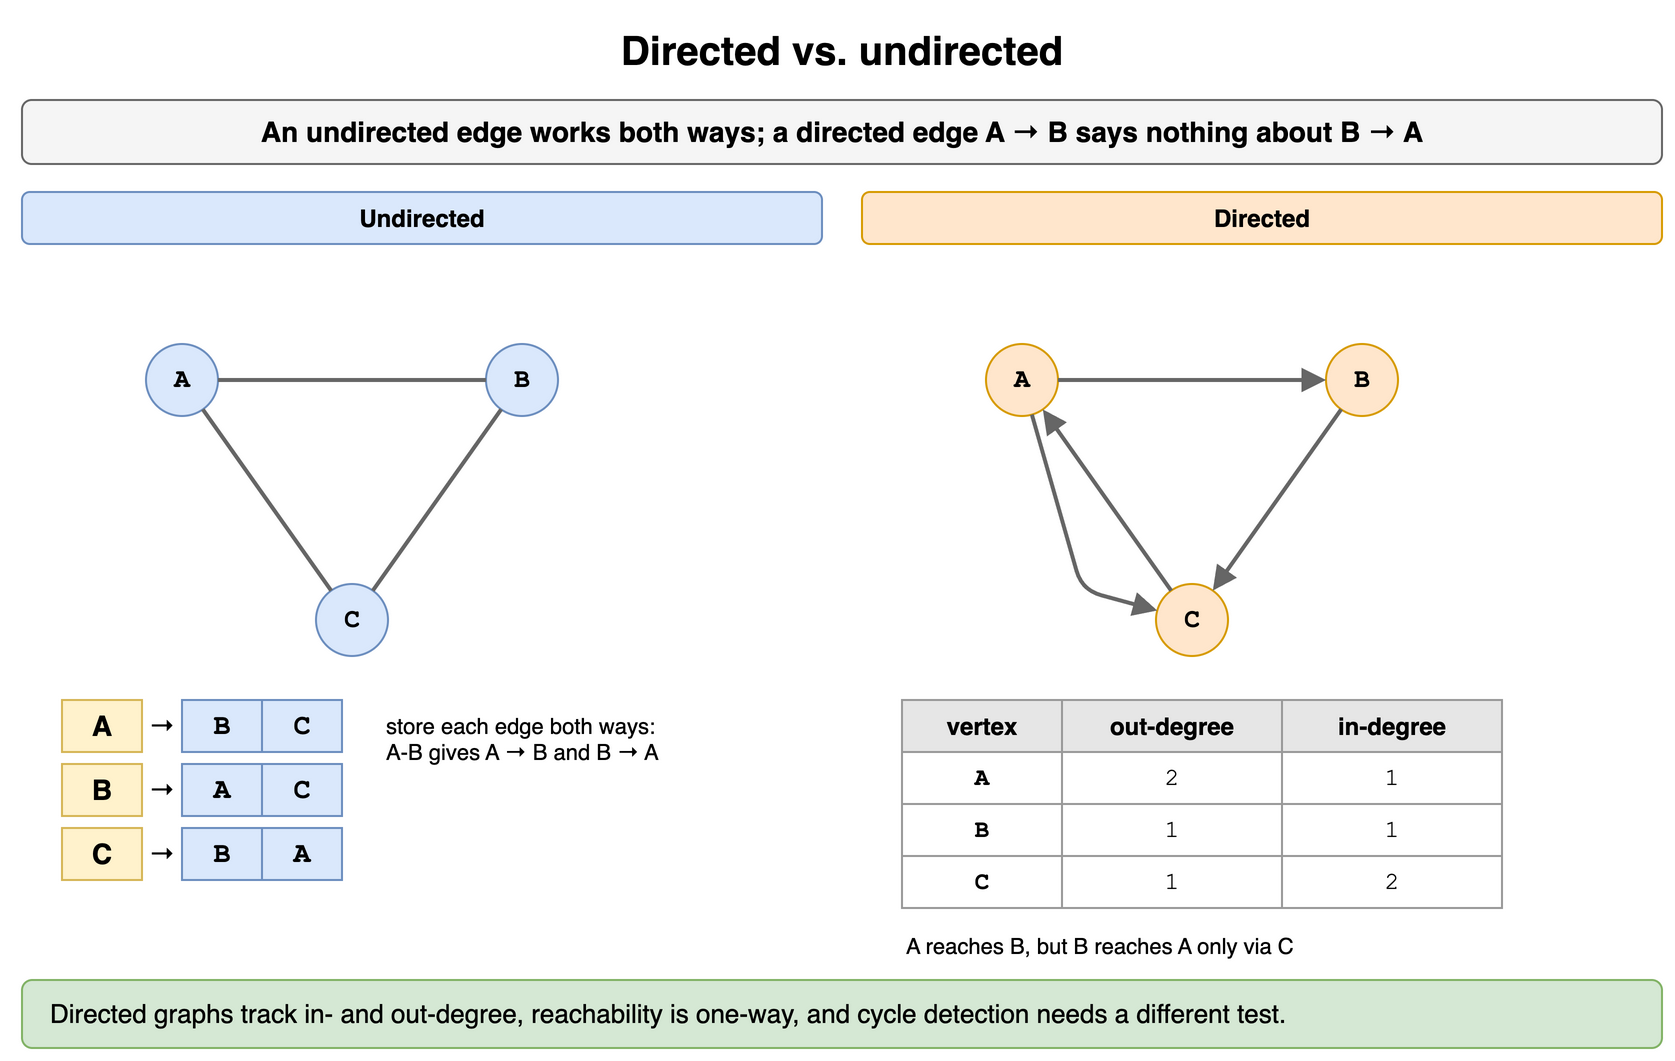

The diagram above was exported from draw.io. Its source (the exported page's mxGraphModel, read from the mxfile embedded in the PNG):
<mxGraphModel dx="900" dy="540" grid="1" gridSize="10" guides="1" tooltips="1" connect="1" arrows="1" fold="1" page="1" pageScale="1" pageWidth="900" pageHeight="540" math="0" shadow="0">
  <root>
    <mxCell id="0" />
    <mxCell id="1" parent="0" />
    <mxCell id="g21" value="Directed vs. undirected" style="text;html=1;align=center;verticalAlign=middle;whiteSpace=wrap;fontSize=20;fontStyle=1;" vertex="1" parent="1">
      <mxGeometry x="40" y="10" width="820" height="30" as="geometry" />
    </mxCell>
    <mxCell id="g22" value="An undirected edge works both ways; a directed edge A → B says nothing about B → A" style="rounded=1;whiteSpace=wrap;html=1;fillColor=#f5f5f5;strokeColor=#666666;fontStyle=1;fontSize=14;" vertex="1" parent="1">
      <mxGeometry x="40" y="50" width="820" height="32" as="geometry" />
    </mxCell>
    <mxCell id="g23" value="&lt;b&gt;Undirected&lt;/b&gt;" style="rounded=1;whiteSpace=wrap;html=1;fillColor=#dae8fc;strokeColor=#6c8ebf;fontSize=12;" vertex="1" parent="1">
      <mxGeometry x="40" y="96" width="400" height="26" as="geometry" />
    </mxCell>
    <mxCell id="g24" value="A" style="ellipse;whiteSpace=wrap;html=1;fontStyle=1;fontSize=13;fontFamily=Courier New;fillColor=#dae8fc;strokeColor=#6c8ebf;" vertex="1" parent="1">
      <mxGeometry x="102.0" y="172.0" width="36" height="36" as="geometry" />
    </mxCell>
    <mxCell id="g25" value="B" style="ellipse;whiteSpace=wrap;html=1;fontStyle=1;fontSize=13;fontFamily=Courier New;fillColor=#dae8fc;strokeColor=#6c8ebf;" vertex="1" parent="1">
      <mxGeometry x="272.0" y="172.0" width="36" height="36" as="geometry" />
    </mxCell>
    <mxCell id="g26" value="C" style="ellipse;whiteSpace=wrap;html=1;fontStyle=1;fontSize=13;fontFamily=Courier New;fillColor=#dae8fc;strokeColor=#6c8ebf;" vertex="1" parent="1">
      <mxGeometry x="187.0" y="292.0" width="36" height="36" as="geometry" />
    </mxCell>
    <mxCell id="g27" value="" style="endArrow=none;html=1;strokeWidth=2;strokeColor=#666666;fontSize=12;fontStyle=1;labelBackgroundColor=#ffffff;fontFamily=Courier New;" edge="1" parent="1" source="g24" target="g25">
      <mxGeometry relative="1" as="geometry" />
    </mxCell>
    <mxCell id="g28" value="" style="endArrow=none;html=1;strokeWidth=2;strokeColor=#666666;fontSize=12;fontStyle=1;labelBackgroundColor=#ffffff;fontFamily=Courier New;" edge="1" parent="1" source="g25" target="g26">
      <mxGeometry relative="1" as="geometry" />
    </mxCell>
    <mxCell id="g29" value="" style="endArrow=none;html=1;strokeWidth=2;strokeColor=#666666;fontSize=12;fontStyle=1;labelBackgroundColor=#ffffff;fontFamily=Courier New;" edge="1" parent="1" source="g26" target="g24">
      <mxGeometry relative="1" as="geometry" />
    </mxCell>
    <mxCell id="g210" value="A" style="rounded=0;whiteSpace=wrap;html=1;fontStyle=1;fontSize=14;fillColor=#fff2cc;strokeColor=#d6b656;" vertex="1" parent="1">
      <mxGeometry x="60" y="350" width="40" height="26" as="geometry" />
    </mxCell>
    <mxCell id="g211" value="→" style="text;html=1;align=center;verticalAlign=middle;whiteSpace=wrap;fontSize=13;" vertex="1" parent="1">
      <mxGeometry x="100" y="350" width="20" height="26" as="geometry" />
    </mxCell>
    <mxCell id="g212" value="B" style="rounded=0;whiteSpace=wrap;html=1;fontStyle=1;fontSize=14;fillColor=#dae8fc;strokeColor=#6c8ebf;fontFamily=Courier New;" vertex="1" parent="1">
      <mxGeometry x="120" y="350" width="40" height="26" as="geometry" />
    </mxCell>
    <mxCell id="g213" value="C" style="rounded=0;whiteSpace=wrap;html=1;fontStyle=1;fontSize=14;fillColor=#dae8fc;strokeColor=#6c8ebf;fontFamily=Courier New;" vertex="1" parent="1">
      <mxGeometry x="160" y="350" width="40" height="26" as="geometry" />
    </mxCell>
    <mxCell id="g214" value="B" style="rounded=0;whiteSpace=wrap;html=1;fontStyle=1;fontSize=14;fillColor=#fff2cc;strokeColor=#d6b656;" vertex="1" parent="1">
      <mxGeometry x="60" y="382" width="40" height="26" as="geometry" />
    </mxCell>
    <mxCell id="g215" value="→" style="text;html=1;align=center;verticalAlign=middle;whiteSpace=wrap;fontSize=13;" vertex="1" parent="1">
      <mxGeometry x="100" y="382" width="20" height="26" as="geometry" />
    </mxCell>
    <mxCell id="g216" value="A" style="rounded=0;whiteSpace=wrap;html=1;fontStyle=1;fontSize=14;fillColor=#dae8fc;strokeColor=#6c8ebf;fontFamily=Courier New;" vertex="1" parent="1">
      <mxGeometry x="120" y="382" width="40" height="26" as="geometry" />
    </mxCell>
    <mxCell id="g217" value="C" style="rounded=0;whiteSpace=wrap;html=1;fontStyle=1;fontSize=14;fillColor=#dae8fc;strokeColor=#6c8ebf;fontFamily=Courier New;" vertex="1" parent="1">
      <mxGeometry x="160" y="382" width="40" height="26" as="geometry" />
    </mxCell>
    <mxCell id="g218" value="C" style="rounded=0;whiteSpace=wrap;html=1;fontStyle=1;fontSize=14;fillColor=#fff2cc;strokeColor=#d6b656;" vertex="1" parent="1">
      <mxGeometry x="60" y="414" width="40" height="26" as="geometry" />
    </mxCell>
    <mxCell id="g219" value="→" style="text;html=1;align=center;verticalAlign=middle;whiteSpace=wrap;fontSize=13;" vertex="1" parent="1">
      <mxGeometry x="100" y="414" width="20" height="26" as="geometry" />
    </mxCell>
    <mxCell id="g220" value="B" style="rounded=0;whiteSpace=wrap;html=1;fontStyle=1;fontSize=14;fillColor=#dae8fc;strokeColor=#6c8ebf;fontFamily=Courier New;" vertex="1" parent="1">
      <mxGeometry x="120" y="414" width="40" height="26" as="geometry" />
    </mxCell>
    <mxCell id="g221" value="A" style="rounded=0;whiteSpace=wrap;html=1;fontStyle=1;fontSize=14;fillColor=#dae8fc;strokeColor=#6c8ebf;fontFamily=Courier New;" vertex="1" parent="1">
      <mxGeometry x="160" y="414" width="40" height="26" as="geometry" />
    </mxCell>
    <mxCell id="g222" value="store each edge both ways:&lt;br&gt;A-B gives A → B and B → A" style="text;html=1;whiteSpace=wrap;fontSize=11;align=left;" vertex="1" parent="1">
      <mxGeometry x="220" y="350" width="220" height="60" as="geometry" />
    </mxCell>
    <mxCell id="g223" value="&lt;b&gt;Directed&lt;/b&gt;" style="rounded=1;whiteSpace=wrap;html=1;fillColor=#ffe6cc;strokeColor=#d79b00;fontSize=12;" vertex="1" parent="1">
      <mxGeometry x="460" y="96" width="400" height="26" as="geometry" />
    </mxCell>
    <mxCell id="g224" value="A" style="ellipse;whiteSpace=wrap;html=1;fontStyle=1;fontSize=13;fontFamily=Courier New;fillColor=#ffe6cc;strokeColor=#d79b00;" vertex="1" parent="1">
      <mxGeometry x="522.0" y="172.0" width="36" height="36" as="geometry" />
    </mxCell>
    <mxCell id="g225" value="B" style="ellipse;whiteSpace=wrap;html=1;fontStyle=1;fontSize=13;fontFamily=Courier New;fillColor=#ffe6cc;strokeColor=#d79b00;" vertex="1" parent="1">
      <mxGeometry x="692.0" y="172.0" width="36" height="36" as="geometry" />
    </mxCell>
    <mxCell id="g226" value="C" style="ellipse;whiteSpace=wrap;html=1;fontStyle=1;fontSize=13;fontFamily=Courier New;fillColor=#ffe6cc;strokeColor=#d79b00;" vertex="1" parent="1">
      <mxGeometry x="607.0" y="292.0" width="36" height="36" as="geometry" />
    </mxCell>
    <mxCell id="g227" value="" style="endArrow=block;endSize=7;html=1;strokeWidth=2;strokeColor=#666666;fontSize=12;fontStyle=1;labelBackgroundColor=#ffffff;fontFamily=Courier New;" edge="1" parent="1" source="g224" target="g225">
      <mxGeometry relative="1" as="geometry" />
    </mxCell>
    <mxCell id="g228" value="" style="endArrow=block;endSize=7;html=1;strokeWidth=2;strokeColor=#666666;fontSize=12;fontStyle=1;labelBackgroundColor=#ffffff;fontFamily=Courier New;" edge="1" parent="1" source="g225" target="g226">
      <mxGeometry relative="1" as="geometry" />
    </mxCell>
    <mxCell id="g229" value="" style="endArrow=block;endSize=7;html=1;strokeWidth=2;strokeColor=#666666;fontSize=12;fontStyle=1;labelBackgroundColor=#ffffff;fontFamily=Courier New;" edge="1" parent="1" source="g226" target="g224">
      <mxGeometry relative="1" as="geometry" />
    </mxCell>
    <mxCell id="g230" value="" style="endArrow=block;endSize=7;html=1;strokeWidth=2;strokeColor=#666666;fontSize=12;fontStyle=1;labelBackgroundColor=#ffffff;fontFamily=Courier New;" edge="1" parent="1" source="g224" target="g226">
      <mxGeometry relative="1" as="geometry">
        <Array as="points">
          <mxPoint x="570" y="295" />
        </Array>
      </mxGeometry>
    </mxCell>
    <mxCell id="g231" value="vertex" style="whiteSpace=wrap;html=1;fillColor=#e6e6e6;strokeColor=#999999;fontStyle=1;fontSize=12;" vertex="1" parent="1">
      <mxGeometry x="480" y="350" width="80" height="26" as="geometry" />
    </mxCell>
    <mxCell id="g232" value="out-degree" style="whiteSpace=wrap;html=1;fillColor=#e6e6e6;strokeColor=#999999;fontStyle=1;fontSize=12;" vertex="1" parent="1">
      <mxGeometry x="560" y="350" width="110" height="26" as="geometry" />
    </mxCell>
    <mxCell id="g233" value="in-degree" style="whiteSpace=wrap;html=1;fillColor=#e6e6e6;strokeColor=#999999;fontStyle=1;fontSize=12;" vertex="1" parent="1">
      <mxGeometry x="670" y="350" width="110" height="26" as="geometry" />
    </mxCell>
    <mxCell id="g234" value="A" style="whiteSpace=wrap;html=1;strokeColor=#999999;fontSize=12;fillColor=#ffffff;fontFamily=Courier New;fontStyle=1;" vertex="1" parent="1">
      <mxGeometry x="480" y="376" width="80" height="26" as="geometry" />
    </mxCell>
    <mxCell id="g235" value="2" style="whiteSpace=wrap;html=1;strokeColor=#999999;fontSize=12;fillColor=#ffffff;fontFamily=Courier New;" vertex="1" parent="1">
      <mxGeometry x="560" y="376" width="110" height="26" as="geometry" />
    </mxCell>
    <mxCell id="g236" value="1" style="whiteSpace=wrap;html=1;strokeColor=#999999;fontSize=12;fillColor=#ffffff;fontFamily=Courier New;" vertex="1" parent="1">
      <mxGeometry x="670" y="376" width="110" height="26" as="geometry" />
    </mxCell>
    <mxCell id="g237" value="B" style="whiteSpace=wrap;html=1;strokeColor=#999999;fontSize=12;fillColor=#ffffff;fontFamily=Courier New;fontStyle=1;" vertex="1" parent="1">
      <mxGeometry x="480" y="402" width="80" height="26" as="geometry" />
    </mxCell>
    <mxCell id="g238" value="1" style="whiteSpace=wrap;html=1;strokeColor=#999999;fontSize=12;fillColor=#ffffff;fontFamily=Courier New;" vertex="1" parent="1">
      <mxGeometry x="560" y="402" width="110" height="26" as="geometry" />
    </mxCell>
    <mxCell id="g239" value="1" style="whiteSpace=wrap;html=1;strokeColor=#999999;fontSize=12;fillColor=#ffffff;fontFamily=Courier New;" vertex="1" parent="1">
      <mxGeometry x="670" y="402" width="110" height="26" as="geometry" />
    </mxCell>
    <mxCell id="g240" value="C" style="whiteSpace=wrap;html=1;strokeColor=#999999;fontSize=12;fillColor=#ffffff;fontFamily=Courier New;fontStyle=1;" vertex="1" parent="1">
      <mxGeometry x="480" y="428" width="80" height="26" as="geometry" />
    </mxCell>
    <mxCell id="g241" value="1" style="whiteSpace=wrap;html=1;strokeColor=#999999;fontSize=12;fillColor=#ffffff;fontFamily=Courier New;" vertex="1" parent="1">
      <mxGeometry x="560" y="428" width="110" height="26" as="geometry" />
    </mxCell>
    <mxCell id="g242" value="2" style="whiteSpace=wrap;html=1;strokeColor=#999999;fontSize=12;fillColor=#ffffff;fontFamily=Courier New;" vertex="1" parent="1">
      <mxGeometry x="670" y="428" width="110" height="26" as="geometry" />
    </mxCell>
    <mxCell id="g243" value="A reaches B, but B reaches A only via C" style="text;html=1;whiteSpace=wrap;fontSize=11;align=left;" vertex="1" parent="1">
      <mxGeometry x="480" y="460" width="360" height="18" as="geometry" />
    </mxCell>
    <mxCell id="g244" value="Directed graphs track in- and out-degree, reachability is one-way, and cycle detection needs a different test." style="rounded=1;whiteSpace=wrap;html=1;fillColor=#d5e8d4;strokeColor=#82b366;fontSize=13;align=left;spacingLeft=12;" vertex="1" parent="1">
      <mxGeometry x="40" y="490" width="820" height="34" as="geometry" />
    </mxCell>
  </root>
</mxGraphModel>